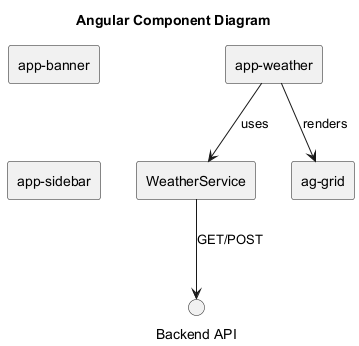

The diagram above was rendered by PlantUML. Its source (embedded in the PNG):
@startuml AngularComponents
skinparam componentStyle rectangle
title Angular Component Diagram

component "app-banner" as Banner
component "app-sidebar" as Sidebar
component "app-weather" as WeatherComp
component "WeatherService" as WService
component "ag-grid" as AgGrid

Banner -[hidden]-> Sidebar
WeatherComp --> WService : uses
WService --> "Backend API" : GET/POST
WeatherComp --> AgGrid : renders

@enduml